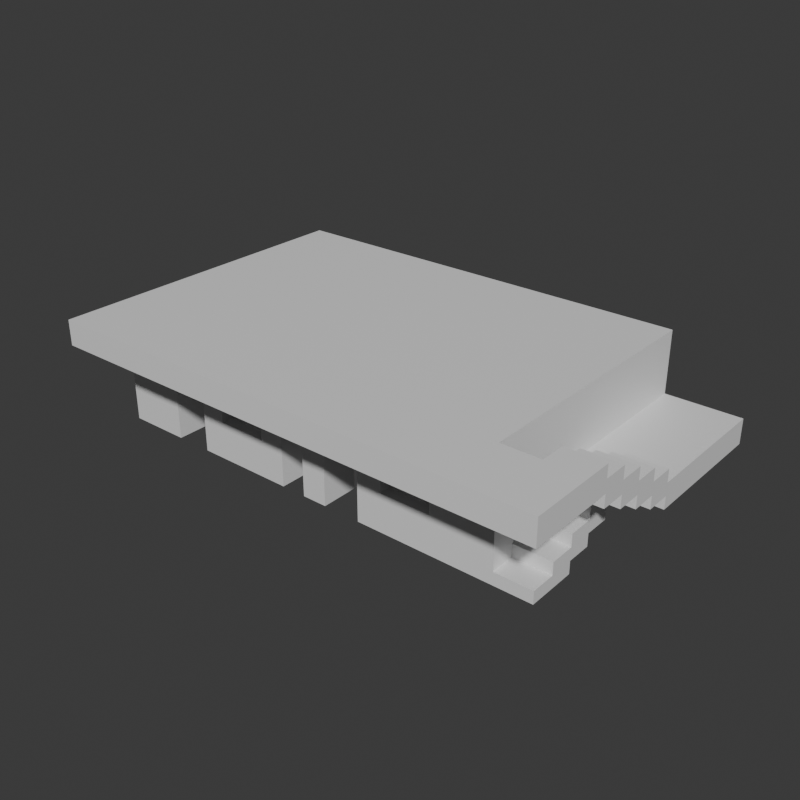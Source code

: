 # Source: Stage_Building_Apartment_Ground_01.blend  (saved by Blender 5.2.45; exported with 4.5.12 LTS)
import bpy
from mathutils import Matrix  # noqa: F401  (used for matrix-valued properties, if any)

bpy.ops.wm.read_factory_settings(use_empty=True)
scene = bpy.context.scene
scene.name = 'Scene'

# ---- collections
col_collection = bpy.data.collections.new('Collection'); scene.collection.children.link(col_collection)

# ---- materials (node trees are filled in below, after node groups)
mat_concrete = bpy.data.materials.new('Concrete')
mat_concrete.diffuse_color = (0.6, 0.6, 0.6, 1.0)
mat_glass = bpy.data.materials.new('Glass')
mat_glass.diffuse_color = (0.55, 0.75, 0.85, 1.0)
mat_rebar = bpy.data.materials.new('Rebar')
mat_rebar.diffuse_color = (0.15, 0.25, 0.6, 1.0)

# ---- material node trees
mat_concrete.use_nodes = True; mat_concrete.node_tree.nodes.clear()
_N = mat_concrete.node_tree.nodes; _L = mat_concrete.node_tree.links
n0 = _N.new('ShaderNodeBsdfPrincipled'); n0.name = 'Principled BSDF'; n0.location = (-200, 100)
n0.inputs[10].default_value = 0.005
n1 = _N.new('ShaderNodeOutputMaterial'); n1.name = 'Material Output'; n1.location = (200, 100)
_L.new(n0.outputs[0], n1.inputs[0])
n1.is_active_output = True
mat_glass.use_nodes = True; mat_glass.node_tree.nodes.clear()
_N = mat_glass.node_tree.nodes; _L = mat_glass.node_tree.links
n0 = _N.new('ShaderNodeBsdfPrincipled'); n0.name = 'Principled BSDF'; n0.location = (-200, 100)
n0.inputs[10].default_value = 0.005
n1 = _N.new('ShaderNodeOutputMaterial'); n1.name = 'Material Output'; n1.location = (200, 100)
_L.new(n0.outputs[0], n1.inputs[0])
n1.is_active_output = True
mat_rebar.use_nodes = True; mat_rebar.node_tree.nodes.clear()
_N = mat_rebar.node_tree.nodes; _L = mat_rebar.node_tree.links
n0 = _N.new('ShaderNodeBsdfPrincipled'); n0.name = 'Principled BSDF'; n0.location = (-200, 100)
n0.inputs[10].default_value = 0.005
n1 = _N.new('ShaderNodeOutputMaterial'); n1.name = 'Material Output'; n1.location = (200, 100)
_L.new(n0.outputs[0], n1.inputs[0])
n1.is_active_output = True

# ---- world
world_world = bpy.data.worlds.new('World'); scene.world = world_world
world_world.use_nodes = True; world_world.node_tree.nodes.clear()
_N = world_world.node_tree.nodes; _L = world_world.node_tree.links
n0 = _N.new('ShaderNodeOutputWorld'); n0.name = 'World Output'; n0.location = (200, 100)
n1 = _N.new('ShaderNodeBackground'); n1.name = 'Background'; n1.location = (-200, 100)
n1.inputs[0].default_value = (0.05088, 0.05088, 0.05088, 1.0)
_L.new(n1.outputs[0], n0.inputs[0])
n0.is_active_output = True
world_world.color = (0.05088, 0.05088, 0.05088)
world_world.sun_shadow_jitter_overblur = 0.0

# ---- meshes
me_stage_building_apartment_ground_01_concrete = bpy.data.meshes.new('Stage_Building_Apartment_Ground_01_Concrete')
me_stage_building_apartment_ground_01_concrete.from_pydata([(-8.0, -3.2, 0.0), (-7.6, -3.2, 0.0), (-8.0, 5.2, 0.0), (-7.6, 5.2, 0.0), (-8.0, -3.2, 3.2), (-7.6, -3.2, 3.2), (-8.0, 5.2, 3.2), (-7.6, 5.2, 3.2), (-7.2, -3.2, 0.0), (-6.8, -3.2, 0.0), (-7.2, 5.2, 0.0), (-6.8, 5.2, 0.0), (-7.2, -3.2, 3.2), (-6.8, -3.2, 3.2), (-7.2, 5.2, 3.2), (-6.8, 5.2, 3.2), (-7.6, -3.2, 0.0), (-7.2, -3.2, 0.0), (-7.6, -2.8, 0.0), (-7.2, -2.8, 0.0), (-7.6, -3.2, 3.2), (-7.2, -3.2, 3.2), (-7.6, -2.8, 3.2), (-7.2, -2.8, 3.2), (-7.6, 4.8, 0.0), (-7.2, 4.8, 0.0), (-7.6, 5.2, 0.0), (-7.2, 5.2, 0.0), (-7.6, 4.8, 3.2), (-7.2, 4.8, 3.2), (-7.6, 5.2, 3.2), (-7.2, 5.2, 3.2), (4.4, -3.2, 0.0), (4.8, -3.2, 0.0), (4.4, 5.2, 0.0), (4.8, 5.2, 0.0), (4.4, -3.2, 3.2), (4.8, -3.2, 3.2), (4.4, 5.2, 3.2), (4.8, 5.2, 3.2), (5.2, -3.2, 0.0), (5.6, -3.2, 0.0), (5.2, 5.2, 0.0), (5.6, 5.2, 0.0), (5.2, -3.2, 3.2), (5.6, -3.2, 3.2), (5.2, 5.2, 3.2), (5.6, 5.2, 3.2), (4.8, -3.2, 0.0), (5.2, -3.2, 0.0), (4.8, -2.8, 0.0), (5.2, -2.8, 0.0), (4.8, -3.2, 3.2), (5.2, -3.2, 3.2), (4.8, -2.8, 3.2), (5.2, -2.8, 3.2), (4.8, 4.8, 0.0), (5.2, 4.8, 0.0), (4.8, 5.2, 0.0), (5.2, 5.2, 0.0), (4.8, 4.8, 3.2), (5.2, 4.8, 3.2), (4.8, 5.2, 3.2), (5.2, 5.2, 3.2), (-6.8, -3.2, 0.0), (-6.0, -3.2, 0.0), (-6.8, -2.0, 0.0), (-6.0, -2.0, 0.0), (-6.8, -3.2, 3.2), (-6.0, -3.2, 3.2), (-6.8, -2.0, 3.2), (-6.0, -2.0, 3.2), (-6.0, -3.2, 2.4), (-4.8, -3.2, 2.4), (-6.0, -2.0, 2.4), (-4.8, -2.0, 2.4), (-6.0, -3.2, 3.2), (-4.8, -3.2, 3.2), (-6.0, -2.0, 3.2), (-4.8, -2.0, 3.2), (-4.8, -3.2, 0.0), (-4.0, -3.2, 0.0), (-4.8, -2.0, 0.0), (-4.0, -2.0, 0.0), (-4.8, -3.2, 3.2), (-4.0, -3.2, 3.2), (-4.8, -2.0, 3.2), (-4.0, -2.0, 3.2), (-4.0, -3.2, 0.0), (-2.4, -3.2, 0.0), (-4.0, -2.0, 0.0), (-2.4, -2.0, 0.0), (-4.0, -3.2, 1.2), (-2.4, -3.2, 1.2), (-4.0, -2.0, 1.2), (-2.4, -2.0, 1.2), (-4.0, -3.2, 2.4), (-2.4, -3.2, 2.4), (-4.0, -2.0, 2.4), (-2.4, -2.0, 2.4), (-4.0, -3.2, 3.2), (-2.4, -3.2, 3.2), (-4.0, -2.0, 3.2), (-2.4, -2.0, 3.2), (-2.4, -3.2, 0.0), (-1.6, -3.2, 0.0), (-2.4, -2.0, 0.0), (-1.6, -2.0, 0.0), (-2.4, -3.2, 3.2), (-1.6, -3.2, 3.2), (-2.4, -2.0, 3.2), (-1.6, -2.0, 3.2), (-6.8, 4.0, 0.0), (-5.6, 4.0, 0.0), (-6.8, 5.2, 0.0), (-5.6, 5.2, 0.0), (-6.8, 4.0, 3.2), (-5.6, 4.0, 3.2), (-6.8, 5.2, 3.2), (-5.6, 5.2, 3.2), (-5.6, 4.0, 0.0), (-2.8, 4.0, 0.0), (-5.6, 5.2, 0.0), (-2.8, 5.2, 0.0), (-5.6, 4.0, 0.8), (-2.8, 4.0, 0.8), (-5.6, 5.2, 0.8), (-2.8, 5.2, 0.8), (-5.6, 4.0, 2.8), (-2.8, 4.0, 2.8), (-5.6, 5.2, 2.8), (-2.8, 5.2, 2.8), (-5.6, 4.0, 3.2), (-2.8, 4.0, 3.2), (-5.6, 5.2, 3.2), (-2.8, 5.2, 3.2), (-2.8, 4.0, 0.0), (-1.6, 4.0, 0.0), (-2.8, 5.2, 0.0), (-1.6, 5.2, 0.0), (-2.8, 4.0, 3.2), (-1.6, 4.0, 3.2), (-2.8, 5.2, 3.2), (-1.6, 5.2, 3.2), (-0.8, -3.2, 0.0), (0.0, -3.2, 0.0), (-0.8, -2.0, 0.0), (0.0, -2.0, 0.0), (-0.8, -3.2, 3.2), (0.0, -3.2, 3.2), (-0.8, -2.0, 3.2), (0.0, -2.0, 3.2), (0.0, -3.2, 2.4), (1.2, -3.2, 2.4), (0.0, -2.0, 2.4), (1.2, -2.0, 2.4), (0.0, -3.2, 3.2), (1.2, -3.2, 3.2), (0.0, -2.0, 3.2), (1.2, -2.0, 3.2), (1.2, -3.2, 0.0), (2.0, -3.2, 0.0), (1.2, -2.0, 0.0), (2.0, -2.0, 0.0), (1.2, -3.2, 3.2), (2.0, -3.2, 3.2), (1.2, -2.0, 3.2), (2.0, -2.0, 3.2), (2.0, -3.2, 0.0), (3.6, -3.2, 0.0), (2.0, -2.0, 0.0), (3.6, -2.0, 0.0), (2.0, -3.2, 1.2), (3.6, -3.2, 1.2), (2.0, -2.0, 1.2), (3.6, -2.0, 1.2), (2.0, -3.2, 2.4), (3.6, -3.2, 2.4), (2.0, -2.0, 2.4), (3.6, -2.0, 2.4), (2.0, -3.2, 3.2), (3.6, -3.2, 3.2), (2.0, -2.0, 3.2), (3.6, -2.0, 3.2), (3.6, -3.2, 0.0), (4.4, -3.2, 0.0), (3.6, -2.0, 0.0), (4.4, -2.0, 0.0), (3.6, -3.2, 3.2), (4.4, -3.2, 3.2), (3.6, -2.0, 3.2), (4.4, -2.0, 3.2), (-0.8, 4.0, 0.0), (0.4, 4.0, 0.0), (-0.8, 5.2, 0.0), (0.4, 5.2, 0.0), (-0.8, 4.0, 3.2), (0.4, 4.0, 3.2), (-0.8, 5.2, 3.2), (0.4, 5.2, 3.2), (0.4, 4.0, 0.0), (3.2, 4.0, 0.0), (0.4, 5.2, 0.0), (3.2, 5.2, 0.0), (0.4, 4.0, 0.8), (3.2, 4.0, 0.8), (0.4, 5.2, 0.8), (3.2, 5.2, 0.8), (0.4, 4.0, 2.8), (3.2, 4.0, 2.8), (0.4, 5.2, 2.8), (3.2, 5.2, 2.8), (0.4, 4.0, 3.2), (3.2, 4.0, 3.2), (0.4, 5.2, 3.2), (3.2, 5.2, 3.2), (3.2, 4.0, 0.0), (4.4, 4.0, 0.0), (3.2, 5.2, 0.0), (4.4, 5.2, 0.0), (3.2, 4.0, 3.2), (4.4, 4.0, 3.2), (3.2, 5.2, 3.2), (4.4, 5.2, 3.2), (-1.6, -2.0, 0.0), (-0.8, -2.0, 0.0), (-1.6, 4.0, 0.0), (-0.8, 4.0, 0.0), (-1.6, -2.0, 3.2), (-0.8, -2.0, 3.2), (-1.6, 4.0, 3.2), (-0.8, 4.0, 3.2), (-8.0, -5.2, 3.2), (5.6, -5.2, 3.2), (-8.0, 5.2, 3.2), (5.6, 5.2, 3.2), (-8.0, -5.2, 4.0), (5.6, -5.2, 4.0), (-8.0, 5.2, 4.0), (5.6, 5.2, 4.0), (5.6, -5.2, 3.2), (8.0, -5.2, 3.2), (5.6, -3.2, 3.2), (8.0, -3.2, 3.2), (5.6, -5.2, 4.0), (8.0, -5.2, 4.0), (5.6, -3.2, 4.0), (8.0, -3.2, 4.0), (5.6, -3.2, 0.0), (6.8, -3.2, 0.0), (5.6, -2.4, 0.0), (6.8, -2.4, 0.0), (5.6, -3.2, 0.4), (6.8, -3.2, 0.4), (5.6, -2.4, 0.4), (6.8, -2.4, 0.4), (5.6, -2.4, 0.0), (6.8, -2.4, 0.0), (5.6, -1.6, 0.0), (6.8, -1.6, 0.0), (5.6, -2.4, 0.8), (6.8, -2.4, 0.8), (5.6, -1.6, 0.8), (6.8, -1.6, 0.8), (5.6, -1.6, 0.4), (6.8, -1.6, 0.4), (5.6, -0.8, 0.4), (6.8, -0.8, 0.4), (5.6, -1.6, 1.2), (6.8, -1.6, 1.2), (5.6, -0.8, 1.2), (6.8, -0.8, 1.2), (5.6, -0.8, 0.8), (6.8, -0.8, 0.8), (5.6, 0.0, 0.8), (6.8, 0.0, 0.8), (5.6, -0.8, 1.6), (6.8, -0.8, 1.6), (5.6, 0.0, 1.6), (6.8, 0.0, 1.6), (5.6, 0.0, 1.2), (6.8, 0.0, 1.2), (5.6, 0.8, 1.2), (6.8, 0.8, 1.2), (5.6, 0.0, 2.0), (6.8, 0.0, 2.0), (5.6, 0.8, 2.0), (6.8, 0.8, 2.0), (5.6, 0.8, 1.2), (8.0, 0.8, 1.2), (5.6, 5.2, 1.2), (8.0, 5.2, 1.2), (5.6, 0.8, 2.0), (8.0, 0.8, 2.0), (5.6, 5.2, 2.0), (8.0, 5.2, 2.0), (6.8, 0.0, 1.6), (8.0, 0.0, 1.6), (6.8, 0.8, 1.6), (8.0, 0.8, 1.6), (6.8, 0.0, 2.4), (8.0, 0.0, 2.4), (6.8, 0.8, 2.4), (8.0, 0.8, 2.4), (6.8, -0.8, 2.0), (8.0, -0.8, 2.0), (6.8, 0.0, 2.0), (8.0, 0.0, 2.0), (6.8, -0.8, 2.8), (8.0, -0.8, 2.8), (6.8, 0.0, 2.8), (8.0, 0.0, 2.8), (6.8, -1.6, 2.4), (8.0, -1.6, 2.4), (6.8, -0.8, 2.4), (8.0, -0.8, 2.4), (6.8, -1.6, 3.2), (8.0, -1.6, 3.2), (6.8, -0.8, 3.2), (8.0, -0.8, 3.2), (6.8, -2.4, 2.8), (8.0, -2.4, 2.8), (6.8, -1.6, 2.8), (8.0, -1.6, 2.8), (6.8, -2.4, 3.6), (8.0, -2.4, 3.6), (6.8, -1.6, 3.6), (8.0, -1.6, 3.6), (6.8, -3.2, 3.2), (8.0, -3.2, 3.2), (6.8, -2.4, 3.2), (8.0, -2.4, 3.2), (6.8, -3.2, 4.0), (8.0, -3.2, 4.0), (6.8, -2.4, 4.0), (8.0, -2.4, 4.0)], [], [(0, 2, 3, 1), (4, 5, 7, 6), (0, 1, 5, 4), (2, 6, 7, 3), (0, 4, 6, 2), (1, 3, 7, 5), (8, 10, 11, 9), (12, 13, 15, 14), (8, 9, 13, 12), (10, 14, 15, 11), (8, 12, 14, 10), (9, 11, 15, 13), (16, 18, 19, 17), (20, 21, 23, 22), (16, 17, 21, 20), (18, 22, 23, 19), (16, 20, 22, 18), (17, 19, 23, 21), (24, 26, 27, 25), (28, 29, 31, 30), (24, 25, 29, 28), (26, 30, 31, 27), (24, 28, 30, 26), (25, 27, 31, 29), (32, 34, 35, 33), (36, 37, 39, 38), (32, 33, 37, 36), (34, 38, 39, 35), (32, 36, 38, 34), (33, 35, 39, 37), (40, 42, 43, 41), (44, 45, 47, 46), (40, 41, 45, 44), (42, 46, 47, 43), (40, 44, 46, 42), (41, 43, 47, 45), (48, 50, 51, 49), (52, 53, 55, 54), (48, 49, 53, 52), (50, 54, 55, 51), (48, 52, 54, 50), (49, 51, 55, 53), (56, 58, 59, 57), (60, 61, 63, 62), (56, 57, 61, 60), (58, 62, 63, 59), (56, 60, 62, 58), (57, 59, 63, 61), (64, 66, 67, 65), (68, 69, 71, 70), (64, 65, 69, 68), (66, 70, 71, 67), (64, 68, 70, 66), (65, 67, 71, 69), (72, 74, 75, 73), (76, 77, 79, 78), (72, 73, 77, 76), (74, 78, 79, 75), (72, 76, 78, 74), (73, 75, 79, 77), (80, 82, 83, 81), (84, 85, 87, 86), (80, 81, 85, 84), (82, 86, 87, 83), (80, 84, 86, 82), (81, 83, 87, 85), (88, 90, 91, 89), (92, 93, 95, 94), (88, 89, 93, 92), (90, 94, 95, 91), (88, 92, 94, 90), (89, 91, 95, 93), (96, 98, 99, 97), (100, 101, 103, 102), (96, 97, 101, 100), (98, 102, 103, 99), (96, 100, 102, 98), (97, 99, 103, 101), (104, 106, 107, 105), (108, 109, 111, 110), (104, 105, 109, 108), (106, 110, 111, 107), (104, 108, 110, 106), (105, 107, 111, 109), (112, 114, 115, 113), (116, 117, 119, 118), (112, 113, 117, 116), (114, 118, 119, 115), (112, 116, 118, 114), (113, 115, 119, 117), (120, 122, 123, 121), (124, 125, 127, 126), (120, 121, 125, 124), (122, 126, 127, 123), (120, 124, 126, 122), (121, 123, 127, 125), (128, 130, 131, 129), (132, 133, 135, 134), (128, 129, 133, 132), (130, 134, 135, 131), (128, 132, 134, 130), (129, 131, 135, 133), (136, 138, 139, 137), (140, 141, 143, 142), (136, 137, 141, 140), (138, 142, 143, 139), (136, 140, 142, 138), (137, 139, 143, 141), (144, 146, 147, 145), (148, 149, 151, 150), (144, 145, 149, 148), (146, 150, 151, 147), (144, 148, 150, 146), (145, 147, 151, 149), (152, 154, 155, 153), (156, 157, 159, 158), (152, 153, 157, 156), (154, 158, 159, 155), (152, 156, 158, 154), (153, 155, 159, 157), (160, 162, 163, 161), (164, 165, 167, 166), (160, 161, 165, 164), (162, 166, 167, 163), (160, 164, 166, 162), (161, 163, 167, 165), (168, 170, 171, 169), (172, 173, 175, 174), (168, 169, 173, 172), (170, 174, 175, 171), (168, 172, 174, 170), (169, 171, 175, 173), (176, 178, 179, 177), (180, 181, 183, 182), (176, 177, 181, 180), (178, 182, 183, 179), (176, 180, 182, 178), (177, 179, 183, 181), (184, 186, 187, 185), (188, 189, 191, 190), (184, 185, 189, 188), (186, 190, 191, 187), (184, 188, 190, 186), (185, 187, 191, 189), (192, 194, 195, 193), (196, 197, 199, 198), (192, 193, 197, 196), (194, 198, 199, 195), (192, 196, 198, 194), (193, 195, 199, 197), (200, 202, 203, 201), (204, 205, 207, 206), (200, 201, 205, 204), (202, 206, 207, 203), (200, 204, 206, 202), (201, 203, 207, 205), (208, 210, 211, 209), (212, 213, 215, 214), (208, 209, 213, 212), (210, 214, 215, 211), (208, 212, 214, 210), (209, 211, 215, 213), (216, 218, 219, 217), (220, 221, 223, 222), (216, 217, 221, 220), (218, 222, 223, 219), (216, 220, 222, 218), (217, 219, 223, 221), (224, 226, 227, 225), (228, 229, 231, 230), (224, 225, 229, 228), (226, 230, 231, 227), (224, 228, 230, 226), (225, 227, 231, 229), (232, 234, 235, 233), (236, 237, 239, 238), (232, 233, 237, 236), (234, 238, 239, 235), (232, 236, 238, 234), (233, 235, 239, 237), (240, 242, 243, 241), (244, 245, 247, 246), (240, 241, 245, 244), (242, 246, 247, 243), (240, 244, 246, 242), (241, 243, 247, 245), (248, 250, 251, 249), (252, 253, 255, 254), (248, 249, 253, 252), (250, 254, 255, 251), (248, 252, 254, 250), (249, 251, 255, 253), (256, 258, 259, 257), (260, 261, 263, 262), (256, 257, 261, 260), (258, 262, 263, 259), (256, 260, 262, 258), (257, 259, 263, 261), (264, 266, 267, 265), (268, 269, 271, 270), (264, 265, 269, 268), (266, 270, 271, 267), (264, 268, 270, 266), (265, 267, 271, 269), (272, 274, 275, 273), (276, 277, 279, 278), (272, 273, 277, 276), (274, 278, 279, 275), (272, 276, 278, 274), (273, 275, 279, 277), (280, 282, 283, 281), (284, 285, 287, 286), (280, 281, 285, 284), (282, 286, 287, 283), (280, 284, 286, 282), (281, 283, 287, 285), (288, 290, 291, 289), (292, 293, 295, 294), (288, 289, 293, 292), (290, 294, 295, 291), (288, 292, 294, 290), (289, 291, 295, 293), (296, 298, 299, 297), (300, 301, 303, 302), (296, 297, 301, 300), (298, 302, 303, 299), (296, 300, 302, 298), (297, 299, 303, 301), (304, 306, 307, 305), (308, 309, 311, 310), (304, 305, 309, 308), (306, 310, 311, 307), (304, 308, 310, 306), (305, 307, 311, 309), (312, 314, 315, 313), (316, 317, 319, 318), (312, 313, 317, 316), (314, 318, 319, 315), (312, 316, 318, 314), (313, 315, 319, 317), (320, 322, 323, 321), (324, 325, 327, 326), (320, 321, 325, 324), (322, 326, 327, 323), (320, 324, 326, 322), (321, 323, 327, 325), (328, 330, 331, 329), (332, 333, 335, 334), (328, 329, 333, 332), (330, 334, 335, 331), (328, 332, 334, 330), (329, 331, 335, 333)])
me_stage_building_apartment_ground_01_concrete.materials.append(mat_concrete)
me_stage_building_apartment_ground_01_concrete.update()
me_stage_building_apartment_ground_01_glass = bpy.data.meshes.new('Stage_Building_Apartment_Ground_01_Glass')
me_stage_building_apartment_ground_01_glass.from_pydata([(-4.0, -2.8, 1.2), (-2.4, -2.8, 1.2), (-4.0, -2.0, 1.2), (-2.4, -2.0, 1.2), (-4.0, -2.8, 2.4), (-2.4, -2.8, 2.4), (-4.0, -2.0, 2.4), (-2.4, -2.0, 2.4), (-5.6, 4.4, 0.8), (-2.8, 4.4, 0.8), (-5.6, 5.2, 0.8), (-2.8, 5.2, 0.8), (-5.6, 4.4, 2.8), (-2.8, 4.4, 2.8), (-5.6, 5.2, 2.8), (-2.8, 5.2, 2.8), (2.0, -2.8, 1.2), (3.6, -2.8, 1.2), (2.0, -2.0, 1.2), (3.6, -2.0, 1.2), (2.0, -2.8, 2.4), (3.6, -2.8, 2.4), (2.0, -2.0, 2.4), (3.6, -2.0, 2.4), (0.4, 4.4, 0.8), (3.2, 4.4, 0.8), (0.4, 5.2, 0.8), (3.2, 5.2, 0.8), (0.4, 4.4, 2.8), (3.2, 4.4, 2.8), (0.4, 5.2, 2.8), (3.2, 5.2, 2.8)], [], [(0, 2, 3, 1), (4, 5, 7, 6), (0, 1, 5, 4), (2, 6, 7, 3), (0, 4, 6, 2), (1, 3, 7, 5), (8, 10, 11, 9), (12, 13, 15, 14), (8, 9, 13, 12), (10, 14, 15, 11), (8, 12, 14, 10), (9, 11, 15, 13), (16, 18, 19, 17), (20, 21, 23, 22), (16, 17, 21, 20), (18, 22, 23, 19), (16, 20, 22, 18), (17, 19, 23, 21), (24, 26, 27, 25), (28, 29, 31, 30), (24, 25, 29, 28), (26, 30, 31, 27), (24, 28, 30, 26), (25, 27, 31, 29)])
me_stage_building_apartment_ground_01_glass.materials.append(mat_glass)
me_stage_building_apartment_ground_01_glass.update()
me_stage_building_apartment_ground_01_rebar = bpy.data.meshes.new('Stage_Building_Apartment_Ground_01_Rebar')
me_stage_building_apartment_ground_01_rebar.from_pydata([(-7.6, -2.8, 0.0), (-7.2, -2.8, 0.0), (-7.6, 4.8, 0.0), (-7.2, 4.8, 0.0), (-7.6, -2.8, 3.2), (-7.2, -2.8, 3.2), (-7.6, 4.8, 3.2), (-7.2, 4.8, 3.2), (4.8, -2.8, 0.0), (5.2, -2.8, 0.0), (4.8, 4.8, 0.0), (5.2, 4.8, 0.0), (4.8, -2.8, 3.2), (5.2, -2.8, 3.2), (4.8, 4.8, 3.2), (5.2, 4.8, 3.2)], [], [(0, 2, 3, 1), (4, 5, 7, 6), (0, 1, 5, 4), (2, 6, 7, 3), (0, 4, 6, 2), (1, 3, 7, 5), (8, 10, 11, 9), (12, 13, 15, 14), (8, 9, 13, 12), (10, 14, 15, 11), (8, 12, 14, 10), (9, 11, 15, 13)])
me_stage_building_apartment_ground_01_rebar.materials.append(mat_rebar)
me_stage_building_apartment_ground_01_rebar.update()

# ---- objects
ob_stage_building_apartment_ground_01 = bpy.data.objects.new('Stage_Building_Apartment_Ground_01', None)
ob_stage_building_apartment_ground_01_concrete = bpy.data.objects.new('Stage_Building_Apartment_Ground_01_Concrete', me_stage_building_apartment_ground_01_concrete)
ob_stage_building_apartment_ground_01_glass = bpy.data.objects.new('Stage_Building_Apartment_Ground_01_Glass', me_stage_building_apartment_ground_01_glass)
ob_stage_building_apartment_ground_01_rebar = bpy.data.objects.new('Stage_Building_Apartment_Ground_01_Rebar', me_stage_building_apartment_ground_01_rebar)

# ---- transforms, parenting, visibility, modifiers, constraints
ob_stage_building_apartment_ground_01.location = (0.0, 0.0, 0.0)
ob_stage_building_apartment_ground_01_concrete.parent = ob_stage_building_apartment_ground_01
ob_stage_building_apartment_ground_01_concrete.location = (0.0, 0.0, 0.0)
ob_stage_building_apartment_ground_01_glass.parent = ob_stage_building_apartment_ground_01
ob_stage_building_apartment_ground_01_glass.location = (0.0, 0.0, 0.0)
ob_stage_building_apartment_ground_01_rebar.parent = ob_stage_building_apartment_ground_01
ob_stage_building_apartment_ground_01_rebar.location = (0.0, 0.0, 0.0)

# ---- collection membership
col_collection.objects.link(ob_stage_building_apartment_ground_01)
col_collection.objects.link(ob_stage_building_apartment_ground_01_concrete)
col_collection.objects.link(ob_stage_building_apartment_ground_01_glass)
col_collection.objects.link(ob_stage_building_apartment_ground_01_rebar)

# ---- scene / render settings (as saved in the file)
scene.frame_start = 1; scene.frame_end = 250; scene.frame_set(1)
scene.render.engine = 'BLENDER_EEVEE_NEXT'
scene.render.resolution_x = 900
scene.render.resolution_y = 900
scene.render.bake_bias = 0.0
scene.render.bake_samples = 0
scene.render.compositor_device = 'GPU'
scene.eevee.use_volume_custom_range = False
scene.eevee.fast_gi_thickness_near = 0.1
scene.eevee.fast_gi_thickness_far = 0.0
scene.eevee.ray_tracing_options.screen_trace_thickness = 0.1
bpy.context.view_layer.update()

# ---- added for rendering (the .blend has no active camera and no usable light): camera, sun
cam_auto = bpy.data.cameras.new('AutoCamera')
cam_auto.lens = 50.0
cam_auto.sensor_width = 36.0
cam_auto.clip_end = 1000.0
ob_auto_camera = bpy.data.objects.new('AutoCamera', cam_auto)
scene.collection.objects.link(ob_auto_camera)
ob_auto_camera.location = (18.0397, -21.6477, 16.4318)
ob_auto_camera.rotation_euler = (1.09748, -7.21219e-08, 0.694738)
scene.camera = ob_auto_camera
light_auto_sun = bpy.data.lights.new('AutoSun', 'SUN')
light_auto_sun.energy = 3.0
light_auto_sun.angle = 0.0523599
ob_auto_sun = bpy.data.objects.new('AutoSun', light_auto_sun)
scene.collection.objects.link(ob_auto_sun)
ob_auto_sun.rotation_euler = (0.872665, 0.174533, 0.523599)
bpy.context.view_layer.update()
